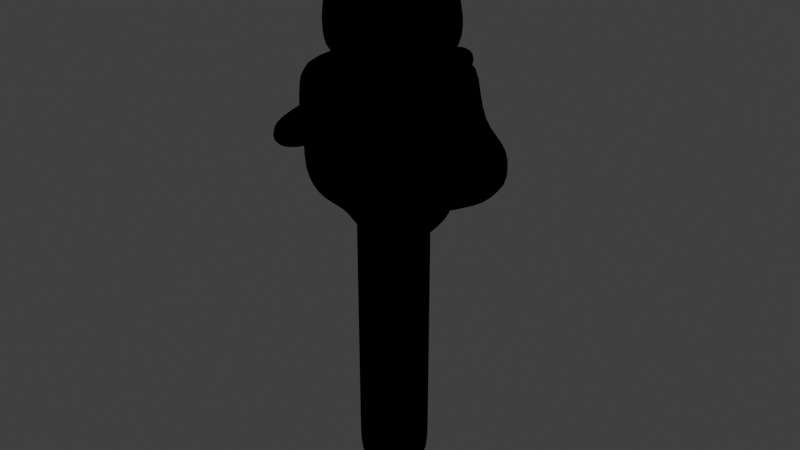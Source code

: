 # Source: bear.blend  (saved by Blender 3.4.6; exported with 4.5.12 LTS)
import bpy
from mathutils import Matrix  # noqa: F401  (used for matrix-valued properties, if any)

bpy.ops.wm.read_factory_settings(use_empty=True)
scene = bpy.context.scene
scene.name = 'Scene'

# ---- collections
col_collection = bpy.data.collections.new('Collection'); scene.collection.children.link(col_collection)

# ---- materials (node trees are filled in below, after node groups)
mat_material = bpy.data.materials.new('Material')
mat_material.alpha_threshold = 0.0
mat_material.use_transparent_shadow = False
mat_material.roughness = 0.5
mat_material.line_color = (0.0, 0.0, 0.0, 1.0)
mat_outliner = bpy.data.materials.new('Outliner')
mat_outliner.use_backface_culling = True
mat_outliner.use_transparent_shadow = False
mat_outliner.diffuse_color = (0.0, 0.0, 0.0, 1.0)
mat_bear_stick = bpy.data.materials.new('Bear-stick')
mat_bear_stick.use_transparent_shadow = False
mat_outliner_001 = bpy.data.materials.new('Outliner.001')
mat_outliner_001.use_backface_culling = True
mat_outliner_001.use_transparent_shadow = False
mat_outliner_001.diffuse_color = (0.0, 0.0, 0.0, 1.0)

# ---- material node trees
mat_material.use_nodes = True; mat_material.node_tree.nodes.clear()
_N = mat_material.node_tree.nodes; _L = mat_material.node_tree.links
n0 = _N.new('ShaderNodeOutputMaterial'); n0.name = 'Material Output'; n0.location = (300, 300)
n1 = _N.new('ShaderNodeBsdfAnisotropic'); n1.name = 'Glossy BSDF'; n1.location = (10, 300)
n1.distribution = 'GGX'
n1.inputs[0].default_value = (0.2639, 0.799, 0.298, 0.5)
_L.new(n1.outputs[0], n0.inputs[0])
n0.is_active_output = True
mat_outliner.use_nodes = True; mat_outliner.node_tree.nodes.clear()
_N = mat_outliner.node_tree.nodes; _L = mat_outliner.node_tree.links
n0 = _N.new('ShaderNodeOutputMaterial'); n0.name = 'Material Output'; n0.location = (300, 300)
n1 = _N.new('ShaderNodeBsdfDiffuse'); n1.name = 'Diffuse BSDF'; n1.location = (10, 300)
n1.inputs[0].default_value = (0.0, 0.0, 0.0, 1.0)
n1.inputs[1].default_value = 0.5
_L.new(n1.outputs[0], n0.inputs[0])
n0.is_active_output = True
mat_bear_stick.use_nodes = True; mat_bear_stick.node_tree.nodes.clear()
_N = mat_bear_stick.node_tree.nodes; _L = mat_bear_stick.node_tree.links
n0 = _N.new('ShaderNodeBsdfPrincipled'); n0.name = 'Principled BSDF'; n0.location = (10, 300)
n0.distribution = 'GGX'
n0.subsurface_method = 'RANDOM_WALK_SKIN'
n0.inputs[0].default_value = (1.0, 1.0, 1.0, 1.0)
n0.inputs[1].default_value = 1.0
n0.inputs[3].default_value = 1.45
n0.inputs[13].default_value = 1.0
n0.inputs[27].default_value = (0.0, 0.0, 0.0, 1.0)
n0.inputs[28].default_value = 1.0
n1 = _N.new('ShaderNodeOutputMaterial'); n1.name = 'Material Output'; n1.location = (300, 300)
_L.new(n0.outputs[0], n1.inputs[0])
n1.is_active_output = True
mat_outliner_001.use_nodes = True; mat_outliner_001.node_tree.nodes.clear()
_N = mat_outliner_001.node_tree.nodes; _L = mat_outliner_001.node_tree.links
n0 = _N.new('ShaderNodeOutputMaterial'); n0.name = 'Material Output'; n0.location = (300, 300)
n1 = _N.new('ShaderNodeBsdfDiffuse'); n1.name = 'Diffuse BSDF'; n1.location = (10, 300)
n1.inputs[0].default_value = (0.0, 0.0, 0.0, 1.0)
n1.inputs[1].default_value = 0.5
_L.new(n1.outputs[0], n0.inputs[0])
n0.is_active_output = True

# ---- world
world_world = bpy.data.worlds.new('World'); scene.world = world_world
world_world.use_nodes = True; world_world.node_tree.nodes.clear()
_N = world_world.node_tree.nodes; _L = world_world.node_tree.links
n0 = _N.new('ShaderNodeOutputWorld'); n0.name = 'World Output'; n0.location = (300, 300)
n1 = _N.new('ShaderNodeBackground'); n1.name = 'Background'; n1.location = (10, 300)
n1.inputs[0].default_value = (0.05088, 0.05088, 0.05088, 1.0)
_L.new(n1.outputs[0], n0.inputs[0])
n0.is_active_output = True
world_world.color = (0.05088, 0.05088, 0.05088)
world_world.use_sun_shadow = False
world_world.sun_shadow_jitter_overblur = 0.0

# ---- meshes
me_cube = bpy.data.meshes.new('Cube')
me_cube.from_pydata([(1.0, -1.0, 1.0), (-1.0, -1.0, 1.0), (-1.0, -1.0, -1.0), (-1.0, 0.0, -1.0), (1.0, 0.0, 1.0), (-1.0, 0.0, 1.0), (1.0, 0.0, -1.0), (0.0, -1.0, 1.0), (0.0, -1.0, -1.0), (0.0, 0.0, -1.0), (-1.0, -1.0, 0.0), (1.0, -1.0, 0.0), (1.0, 0.0, 0.0), (-1.0, 0.0, 0.0), (0.0, -1.0, 0.0), (1.289, -1.289, -0.2887), (1.289, -1.289, -1.039), (0.2887, -1.289, -1.039), (1.289, -0.2887, -1.039), (1.289, -0.2887, -0.2887), (0.2887, -0.2887, -1.039), (0.2887, -1.289, -0.2887), (-1.0, 0.0, 0.5), (0.0, -0.5, 1.0), (-0.5, -0.5, 1.0), (0.5, 0.0, 1.0), (0.5, -0.5, 1.0), (-0.5, 0.0, 1.0), (0.0, -0.5, 1.1), (-0.5, -0.5, 1.1), (0.5, 0.0, 1.1), (0.5, -0.5, 1.1), (-0.5, 0.0, 1.1), (0.0, -0.75, 1.2), (-0.75, -0.75, 1.2), (0.75, 0.0, 1.2), (0.75, -0.75, 1.2), (-0.75, 0.0, 1.2), (0.0, -0.75, 1.7), (-0.75, -0.75, 1.7), (0.75, 0.0, 1.7), (0.75, -0.75, 1.7), (-0.75, 0.0, 1.7), (-0.0174, -0.5625, 2.457), (-0.5799, -0.5625, 2.457), (0.5451, 0.0, 2.457), (0.5451, -0.5625, 2.457), (-0.5799, 0.0, 2.457), (-0.0174, 0.0, 2.457), (-0.2784, -0.75, 1.7), (-0.2262, -0.5625, 2.457), (-0.2262, 0.0, 2.457), (-0.2262, -0.3082, 2.851), (-0.0174, -0.3082, 2.851), (-0.0174, -0.8707, 2.851), (-2.452e-10, -1.058, 2.094), (-0.2784, -1.058, 2.094), (-0.2262, -0.8707, 2.851), (-1.0, 0.0, 0.25), (0.0, -1.0, 0.25), (-1.0, -1.0, 0.25), (-1.0, -1.0, 0.7551), (-1.0, 0.0, 0.7551), (0.0, -1.0, 0.7551), (-0.4078, -1.0, 0.25), (-0.4078, -1.0, 0.7551), (0.0, -1.5, 0.7551), (0.0, -1.5, 0.25), (-0.4078, -1.5, 0.25), (-0.4078, -1.5, 0.7551), (-0.102, -2.0, 0.6288), (-0.102, -2.0, 0.3763), (-0.3059, -2.0, 0.3763), (-0.3059, -2.0, 0.6288)], [], [(63, 7, 1, 61, 65), (9, 6, 18, 20), (63, 65, 69, 66), (4, 0, 11, 12), (61, 1, 5, 62), (1, 7, 23, 24), (3, 9, 8, 2), (7, 0, 26, 23), (14, 8, 17, 21), (2, 10, 13, 3), (12, 11, 15, 19), (8, 14, 10, 2), (20, 18, 16, 17), (16, 15, 21, 17), (18, 19, 15, 16), (11, 14, 21, 15), (8, 9, 20, 17), (6, 12, 19, 18), (64, 65, 61, 60), (27, 24, 29, 32), (23, 26, 31, 28), (24, 23, 28, 29), (0, 4, 25, 26), (5, 1, 24, 27), (32, 29, 34, 37), (28, 31, 36, 33), (29, 28, 33, 34), (26, 25, 30, 31), (36, 35, 40, 41), (37, 34, 39, 42), (31, 30, 35, 36), (39, 49, 50, 44), (34, 33, 38, 49, 39), (33, 36, 41, 38), (43, 48, 53, 54), (45, 48, 43, 46), (38, 41, 46, 43), (42, 39, 44, 47), (41, 40, 45, 46), (51, 50, 57, 52), (50, 51, 47, 44), (53, 52, 57, 54), (57, 56, 55, 54), (48, 51, 52, 53), (50, 49, 56, 57), (49, 38, 55, 56), (38, 43, 54, 55), (14, 59, 64, 60, 10), (10, 60, 58, 13), (0, 7, 63, 59, 14, 11), (60, 61, 62, 22, 58), (66, 69, 73, 70), (59, 63, 66, 67), (65, 64, 68, 69), (64, 59, 67, 68), (70, 73, 72, 71), (67, 66, 70, 71), (69, 68, 72, 73), (68, 67, 71, 72)])
me_cube.polygons.foreach_set('use_smooth', [True] * 59)
_uv = me_cube.uv_layers.new(name='UVMap')
_uv.uv.foreach_set('vector', [0.5944, 0.875, 0.625, 0.875, 0.625, 1.0, 0.5944, 1.0, 0.5944, 0.926, 0.25, 0.625, 0.375, 0.625, 0.375, 0.625, 0.25, 0.625, 0.5944, 0.875, 0.5944, 0.926, 0.5944, 0.926, 0.5944, 0.875, 0.625, 0.625, 0.625, 0.75, 0.5, 0.75, 0.5, 0.625, 0.5944, 0.0, 0.625, 0.0, 0.625, 0.125, 0.5944, 0.125, 0.625, 1.0, 0.625, 0.875, 0.625, 0.875, 0.625, 1.0, 0.125, 0.625, 0.25, 0.625, 0.25, 0.75, 0.125, 0.75, 0.625, 0.875, 0.625, 0.75, 0.625, 0.75, 0.625, 0.875, 0.5, 0.875, 0.375, 0.875, 0.375, 0.875, 0.5, 0.875, 0.375, 0.0, 0.5, 0.0, 0.5, 0.125, 0.375, 0.125, 0.5, 0.625, 0.5, 0.75, 0.5, 0.75, 0.5, 0.625, 0.375, 0.875, 0.5, 0.875, 0.5, 1.0, 0.375, 1.0, 0.25, 0.625, 0.375, 0.625, 0.375, 0.75, 0.25, 0.75, 0.375, 0.75, 0.5, 0.75, 0.5, 0.875, 0.375, 0.875, 0.375, 0.625, 0.5, 0.625, 0.5, 0.75, 0.375, 0.75, 0.5, 0.75, 0.5, 0.875, 0.5, 0.875, 0.5, 0.75, 0.25, 0.75, 0.25, 0.625, 0.25, 0.625, 0.25, 0.75, 0.375, 0.625, 0.5, 0.625, 0.5, 0.625, 0.375, 0.625, 0.5312, 0.926, 0.5944, 0.926, 0.5944, 1.0, 0.5312, 1.0, 0.625, 0.125, 0.625, 0.0, 0.625, 0.0, 0.625, 0.125, 0.625, 0.875, 0.625, 0.75, 0.625, 0.75, 0.625, 0.875, 0.625, 1.0, 0.625, 0.875, 0.625, 0.875, 0.625, 1.0, 0.625, 0.75, 0.625, 0.625, 0.625, 0.625, 0.625, 0.75, 0.625, 0.125, 0.625, 0.0, 0.625, 0.0, 0.625, 0.125, 0.625, 0.125, 0.625, 0.0, 0.625, 0.0, 0.625, 0.125, 0.625, 0.875, 0.625, 0.75, 0.625, 0.75, 0.625, 0.875, 0.625, 1.0, 0.625, 0.875, 0.625, 0.875, 0.625, 1.0, 0.625, 0.75, 0.625, 0.625, 0.625, 0.625, 0.625, 0.75, 0.625, 0.75, 0.625, 0.625, 0.625, 0.625, 0.625, 0.75, 0.625, 0.125, 0.625, 0.0, 0.625, 0.0, 0.625, 0.125, 0.625, 0.75, 0.625, 0.625, 0.625, 0.625, 0.625, 0.75, 0.625, 1.0, 0.625, 0.9214, 0.625, 0.9214, 0.625, 1.0, 0.625, 1.0, 0.625, 0.875, 0.625, 0.875, 0.625, 0.9214, 0.625, 1.0, 0.625, 0.875, 0.625, 0.75, 0.625, 0.75, 0.625, 0.875, 0.75, 0.75, 0.75, 0.625, 0.75, 0.625, 0.75, 0.75, 0.625, 0.625, 0.75, 0.625, 0.75, 0.75, 0.625, 0.75, 0.625, 0.875, 0.625, 0.75, 0.625, 0.75, 0.625, 0.875, 0.625, 0.125, 0.625, 0.0, 0.625, 0.0, 0.625, 0.125, 0.625, 0.75, 0.625, 0.625, 0.625, 0.625, 0.625, 0.75, 0.7964, 0.625, 0.7964, 0.75, 0.7964, 0.75, 0.7964, 0.625, 0.7964, 0.75, 0.7964, 0.625, 0.875, 0.625, 0.875, 0.75, 0.75, 0.625, 0.7964, 0.625, 0.7964, 0.75, 0.75, 0.75, 0.625, 0.9214, 0.625, 0.9214, 0.625, 0.875, 0.625, 0.875, 0.75, 0.625, 0.7964, 0.625, 0.7964, 0.625, 0.75, 0.625, 0.625, 0.9214, 0.625, 0.9214, 0.625, 0.9214, 0.625, 0.9214, 0.625, 0.9214, 0.625, 0.875, 0.625, 0.875, 0.625, 0.9214, 0.625, 0.875, 0.625, 0.875, 0.625, 0.875, 0.625, 0.875, 0.5, 0.875, 0.5312, 0.875, 0.5312, 0.926, 0.5312, 1.0, 0.5, 1.0, 0.5, 0.0, 0.5312, 0.0, 0.5312, 0.125, 0.5, 0.125, 0.625, 0.75, 0.625, 0.875, 0.5944, 0.875, 0.5312, 0.875, 0.5, 0.875, 0.5, 0.75, 0.5312, 0.0, 0.5944, 0.0, 0.5944, 0.125, 0.5625, 0.125, 0.5312, 0.125, 0.5944, 0.875, 0.5944, 0.926, 0.5944, 0.926, 0.5944, 0.875, 0.5312, 0.875, 0.5944, 0.875, 0.5944, 0.875, 0.5312, 0.875, 0.5944, 0.926, 0.5312, 0.926, 0.5312, 0.926, 0.5944, 0.926, 0.5312, 0.926, 0.5312, 0.875, 0.5312, 0.875, 0.5312, 0.926, 0.5944, 0.875, 0.5944, 0.926, 0.5312, 0.926, 0.5312, 0.875, 0.5312, 0.875, 0.5944, 0.875, 0.5944, 0.875, 0.5312, 0.875, 0.5944, 0.926, 0.5312, 0.926, 0.5312, 0.926, 0.5944, 0.926, 0.5312, 0.926, 0.5312, 0.875, 0.5312, 0.875, 0.5312, 0.926])
me_cube.materials.append(mat_material)
me_cube.materials.append(mat_outliner)
me_cube.use_mirror_vertex_groups = False
me_cube.update()
me_cylinder = bpy.data.meshes.new('Cylinder')
me_cylinder.from_pydata([(0.0, 1.0, -6.41), (0.0, 1.0, 3.59), (0.5, 0.866, -6.41), (0.5, 0.866, 3.59), (0.866, 0.5, -6.41), (0.866, 0.5, 3.59), (1.0, 0.0, -6.41), (1.0, 0.0, 3.59), (0.866, -0.5, -6.41), (0.866, -0.5, 3.59), (0.5, -0.866, -6.41), (0.5, -0.866, 3.59), (0.0, -1.0, -6.41), (0.0, -1.0, 3.59), (-0.5, -0.866, -6.41), (-0.5, -0.866, 3.59), (-0.866, -0.5, -6.41), (-0.866, -0.5, 3.59), (-1.0, 0.0, -6.41), (-1.0, 0.0, 3.59), (-0.866, 0.5, -6.41), (-0.866, 0.5, 3.59), (-0.5, 0.866, -6.41), (-0.5, 0.866, 3.59), (0.0, 1.0, -1.41), (0.5, 0.866, -1.41), (0.866, 0.5, -1.41), (1.0, 0.0, -1.41), (0.866, -0.5, -1.41), (0.5, -0.866, -1.41), (0.0, -1.0, -1.41), (-0.5, -0.866, -1.41), (-0.866, -0.5, -1.41), (-1.0, 0.0, -1.41), (-0.866, 0.5, -1.41), (-0.5, 0.866, -1.41), (0.0, 1.0, 1.09), (0.5, 0.866, 1.09), (0.866, 0.5, 1.09), (1.0, 0.0, 1.09), (0.866, -0.5, 1.09), (0.5, -0.866, 1.09), (0.0, -1.0, 1.09), (-0.5, -0.866, 1.09), (-0.866, -0.5, 1.09), (-1.0, 0.0, 1.09), (-0.866, 0.5, 1.09), (-0.5, 0.866, 1.09), (0.0, 1.0, 2.34), (0.5, 0.866, 2.34), (0.866, 0.5, 2.34), (1.0, 0.0, 2.34), (0.866, -0.5, 2.34), (0.5, -0.866, 2.34), (0.0, -1.0, 2.34), (-0.5, -0.866, 2.34), (-0.866, -0.5, 2.34), (-1.0, 0.0, 2.34), (-0.866, 0.5, 2.34), (-0.5, 0.866, 2.34), (0.5, 0.866, -3.91), (0.866, 0.5, -3.91), (1.0, 0.0, -3.91), (0.866, -0.5, -3.91), (0.5, -0.866, -3.91), (0.0, -1.0, -3.91), (-0.5, -0.866, -3.91), (-0.866, -0.5, -3.91), (-1.0, 0.0, -3.91), (-0.866, 0.5, -3.91), (-0.5, 0.866, -3.91), (0.0, 1.0, -3.91), (0.5, 0.866, -5.16), (0.866, 0.5, -5.16), (1.0, 0.0, -5.16), (0.866, -0.5, -5.16), (0.5, -0.866, -5.16), (0.0, -1.0, -5.16), (-0.5, -0.866, -5.16), (-0.866, -0.5, -5.16), (-1.0, 0.0, -5.16), (-0.866, 0.5, -5.16), (-0.5, 0.866, -5.16), (0.0, 1.0, -5.16)], [], [(48, 1, 3, 49), (49, 3, 5, 50), (50, 5, 7, 51), (51, 7, 9, 52), (52, 9, 11, 53), (53, 11, 13, 54), (54, 13, 15, 55), (55, 15, 17, 56), (56, 17, 19, 57), (57, 19, 21, 58), (3, 1, 23, 21, 19, 17, 15, 13, 11, 9, 7, 5), (58, 21, 23, 59), (59, 23, 1, 48), (0, 2, 4, 6, 8, 10, 12, 14, 16, 18, 20, 22), (70, 35, 24, 71), (69, 34, 35, 70), (68, 33, 34, 69), (67, 32, 33, 68), (66, 31, 32, 67), (65, 30, 31, 66), (64, 29, 30, 65), (63, 28, 29, 64), (62, 27, 28, 63), (61, 26, 27, 62), (60, 25, 26, 61), (71, 24, 25, 60), (35, 47, 36, 24), (34, 46, 47, 35), (33, 45, 46, 34), (32, 44, 45, 33), (31, 43, 44, 32), (30, 42, 43, 31), (29, 41, 42, 30), (28, 40, 41, 29), (27, 39, 40, 28), (26, 38, 39, 27), (25, 37, 38, 26), (24, 36, 37, 25), (47, 59, 48, 36), (46, 58, 59, 47), (45, 57, 58, 46), (44, 56, 57, 45), (43, 55, 56, 44), (42, 54, 55, 43), (41, 53, 54, 42), (40, 52, 53, 41), (39, 51, 52, 40), (38, 50, 51, 39), (37, 49, 50, 38), (36, 48, 49, 37), (83, 71, 60, 72), (72, 60, 61, 73), (73, 61, 62, 74), (74, 62, 63, 75), (75, 63, 64, 76), (76, 64, 65, 77), (77, 65, 66, 78), (78, 66, 67, 79), (79, 67, 68, 80), (80, 68, 69, 81), (81, 69, 70, 82), (82, 70, 71, 83), (22, 82, 83, 0), (20, 81, 82, 22), (18, 80, 81, 20), (16, 79, 80, 18), (14, 78, 79, 16), (12, 77, 78, 14), (10, 76, 77, 12), (8, 75, 76, 10), (6, 74, 75, 8), (4, 73, 74, 6), (2, 72, 73, 4), (0, 83, 72, 2)])
me_cylinder.polygons.foreach_set('use_smooth', [True] * 74)
_uv = me_cylinder.uv_layers.new(name='UVMap')
_uv.uv.foreach_set('vector', [1.0, 0.9375, 1.0, 1.0, 0.9167, 1.0, 0.9167, 0.9375, 0.9167, 0.9375, 0.9167, 1.0, 0.8333, 1.0, 0.8333, 0.9375, 0.8333, 0.9375, 0.8333, 1.0, 0.75, 1.0, 0.75, 0.9375, 0.75, 0.9375, 0.75, 1.0, 0.6667, 1.0, 0.6667, 0.9375, 0.6667, 0.9375, 0.6667, 1.0, 0.5833, 1.0, 0.5833, 0.9375, 0.5833, 0.9375, 0.5833, 1.0, 0.5, 1.0, 0.5, 0.9375, 0.5, 0.9375, 0.5, 1.0, 0.4167, 1.0, 0.4167, 0.9375, 0.4167, 0.9375, 0.4167, 1.0, 0.3333, 1.0, 0.3333, 0.9375, 0.3333, 0.9375, 0.3333, 1.0, 0.25, 1.0, 0.25, 0.9375, 0.25, 0.9375, 0.25, 1.0, 0.1667, 1.0, 0.1667, 0.9375, 0.37, 0.4578, 0.25, 0.49, 0.13, 0.4578, 0.04215, 0.37, 0.01, 0.25, 0.04215, 0.13, 0.13, 0.04215, 0.25, 0.01, 0.37, 0.04215, 0.4578, 0.13, 0.49, 0.25, 0.4578, 0.37, 0.1667, 0.9375, 0.1667, 1.0, 0.08333, 1.0, 0.08333, 0.9375, 0.08333, 0.9375, 0.08333, 1.0, 7.451e-08, 1.0, 7.451e-08, 0.9375, 0.75, 0.49, 0.87, 0.4578, 0.9578, 0.37, 0.99, 0.25, 0.9578, 0.13, 0.87, 0.04215, 0.75, 0.01, 0.63, 0.04215, 0.5422, 0.13, 0.51, 0.25, 0.5422, 0.37, 0.63, 0.4578, 0.08333, 0.625, 0.08333, 0.75, 7.451e-08, 0.75, 7.451e-08, 0.625, 0.1667, 0.625, 0.1667, 0.75, 0.08333, 0.75, 0.08333, 0.625, 0.25, 0.625, 0.25, 0.75, 0.1667, 0.75, 0.1667, 0.625, 0.3333, 0.625, 0.3333, 0.75, 0.25, 0.75, 0.25, 0.625, 0.4167, 0.625, 0.4167, 0.75, 0.3333, 0.75, 0.3333, 0.625, 0.5, 0.625, 0.5, 0.75, 0.4167, 0.75, 0.4167, 0.625, 0.5833, 0.625, 0.5833, 0.75, 0.5, 0.75, 0.5, 0.625, 0.6667, 0.625, 0.6667, 0.75, 0.5833, 0.75, 0.5833, 0.625, 0.75, 0.625, 0.75, 0.75, 0.6667, 0.75, 0.6667, 0.625, 0.8333, 0.625, 0.8333, 0.75, 0.75, 0.75, 0.75, 0.625, 0.9167, 0.625, 0.9167, 0.75, 0.8333, 0.75, 0.8333, 0.625, 1.0, 0.625, 1.0, 0.75, 0.9167, 0.75, 0.9167, 0.625, 0.08333, 0.75, 0.08333, 0.875, 7.451e-08, 0.875, 7.451e-08, 0.75, 0.1667, 0.75, 0.1667, 0.875, 0.08333, 0.875, 0.08333, 0.75, 0.25, 0.75, 0.25, 0.875, 0.1667, 0.875, 0.1667, 0.75, 0.3333, 0.75, 0.3333, 0.875, 0.25, 0.875, 0.25, 0.75, 0.4167, 0.75, 0.4167, 0.875, 0.3333, 0.875, 0.3333, 0.75, 0.5, 0.75, 0.5, 0.875, 0.4167, 0.875, 0.4167, 0.75, 0.5833, 0.75, 0.5833, 0.875, 0.5, 0.875, 0.5, 0.75, 0.6667, 0.75, 0.6667, 0.875, 0.5833, 0.875, 0.5833, 0.75, 0.75, 0.75, 0.75, 0.875, 0.6667, 0.875, 0.6667, 0.75, 0.8333, 0.75, 0.8333, 0.875, 0.75, 0.875, 0.75, 0.75, 0.9167, 0.75, 0.9167, 0.875, 0.8333, 0.875, 0.8333, 0.75, 1.0, 0.75, 1.0, 0.875, 0.9167, 0.875, 0.9167, 0.75, 0.08333, 0.875, 0.08333, 0.9375, 7.451e-08, 0.9375, 7.451e-08, 0.875, 0.1667, 0.875, 0.1667, 0.9375, 0.08333, 0.9375, 0.08333, 0.875, 0.25, 0.875, 0.25, 0.9375, 0.1667, 0.9375, 0.1667, 0.875, 0.3333, 0.875, 0.3333, 0.9375, 0.25, 0.9375, 0.25, 0.875, 0.4167, 0.875, 0.4167, 0.9375, 0.3333, 0.9375, 0.3333, 0.875, 0.5, 0.875, 0.5, 0.9375, 0.4167, 0.9375, 0.4167, 0.875, 0.5833, 0.875, 0.5833, 0.9375, 0.5, 0.9375, 0.5, 0.875, 0.6667, 0.875, 0.6667, 0.9375, 0.5833, 0.9375, 0.5833, 0.875, 0.75, 0.875, 0.75, 0.9375, 0.6667, 0.9375, 0.6667, 0.875, 0.8333, 0.875, 0.8333, 0.9375, 0.75, 0.9375, 0.75, 0.875, 0.9167, 0.875, 0.9167, 0.9375, 0.8333, 0.9375, 0.8333, 0.875, 1.0, 0.875, 1.0, 0.9375, 0.9167, 0.9375, 0.9167, 0.875, 1.0, 0.5625, 1.0, 0.625, 0.9167, 0.625, 0.9167, 0.5625, 0.9167, 0.5625, 0.9167, 0.625, 0.8333, 0.625, 0.8333, 0.5625, 0.8333, 0.5625, 0.8333, 0.625, 0.75, 0.625, 0.75, 0.5625, 0.75, 0.5625, 0.75, 0.625, 0.6667, 0.625, 0.6667, 0.5625, 0.6667, 0.5625, 0.6667, 0.625, 0.5833, 0.625, 0.5833, 0.5625, 0.5833, 0.5625, 0.5833, 0.625, 0.5, 0.625, 0.5, 0.5625, 0.5, 0.5625, 0.5, 0.625, 0.4167, 0.625, 0.4167, 0.5625, 0.4167, 0.5625, 0.4167, 0.625, 0.3333, 0.625, 0.3333, 0.5625, 0.3333, 0.5625, 0.3333, 0.625, 0.25, 0.625, 0.25, 0.5625, 0.25, 0.5625, 0.25, 0.625, 0.1667, 0.625, 0.1667, 0.5625, 0.1667, 0.5625, 0.1667, 0.625, 0.08333, 0.625, 0.08333, 0.5625, 0.08333, 0.5625, 0.08333, 0.625, 7.451e-08, 0.625, 7.451e-08, 0.5625, 0.08333, 0.5, 0.08333, 0.5625, 7.451e-08, 0.5625, 7.451e-08, 0.5, 0.1667, 0.5, 0.1667, 0.5625, 0.08333, 0.5625, 0.08333, 0.5, 0.25, 0.5, 0.25, 0.5625, 0.1667, 0.5625, 0.1667, 0.5, 0.3333, 0.5, 0.3333, 0.5625, 0.25, 0.5625, 0.25, 0.5, 0.4167, 0.5, 0.4167, 0.5625, 0.3333, 0.5625, 0.3333, 0.5, 0.5, 0.5, 0.5, 0.5625, 0.4167, 0.5625, 0.4167, 0.5, 0.5833, 0.5, 0.5833, 0.5625, 0.5, 0.5625, 0.5, 0.5, 0.6667, 0.5, 0.6667, 0.5625, 0.5833, 0.5625, 0.5833, 0.5, 0.75, 0.5, 0.75, 0.5625, 0.6667, 0.5625, 0.6667, 0.5, 0.8333, 0.5, 0.8333, 0.5625, 0.75, 0.5625, 0.75, 0.5, 0.9167, 0.5, 0.9167, 0.5625, 0.8333, 0.5625, 0.8333, 0.5, 1.0, 0.5, 1.0, 0.5625, 0.9167, 0.5625, 0.9167, 0.5])
me_cylinder.materials.append(mat_bear_stick)
me_cylinder.materials.append(mat_outliner_001)
me_cylinder.update()

# ---- objects
ob_bear = bpy.data.objects.new('bear', me_cube)
ob_bear_s_stick = bpy.data.objects.new("bear's-stick", me_cylinder)

# ---- transforms, parenting, visibility, modifiers, constraints
ob_bear.location = (0.0, 0.0, 5.0)
ob_bear.lock_rotations_4d = False
ob_bear.empty_display_type = 'ARROWS'
ob_bear.lineart.crease_threshold = 0.0
_m = ob_bear.modifiers.new('Mirror', 'MIRROR')
_m.use_axis = (False, True, False)
_m = ob_bear.modifiers.new('Subdivision', 'SUBSURF')
_m = ob_bear.modifiers.new('Solidify', 'SOLIDIFY')
_m.thickness = -0.05
_m.material_offset = 1
_m.use_flip_normals = True
ob_bear_s_stick.location = (0.0, 0.0, 2.57)
ob_bear_s_stick.scale = (0.5, 0.5, 0.5)
_m = ob_bear_s_stick.modifiers.new('Solidify', 'SOLIDIFY')
_m.thickness = -0.1
_m.material_offset = 1
_m.use_flip_normals = True
_m = ob_bear_s_stick.modifiers.new('Subdivision', 'SUBSURF')

# ---- collection membership
col_collection.objects.link(ob_bear)
col_collection.objects.link(ob_bear_s_stick)

# ---- scene / render settings (as saved in the file)
scene.frame_start = 1; scene.frame_end = 250; scene.frame_set(1)
scene.render.engine = 'BLENDER_EEVEE_NEXT'
scene.cycles.sampling_pattern = 'TABULATED_SOBOL'
scene.cycles.use_light_tree = False
scene.view_settings.view_transform = 'Standard'
bpy.context.view_layer.update()

# ---- added for rendering (the .blend has no active camera and no usable light): camera, sun
cam_auto = bpy.data.cameras.new('AutoCamera')
cam_auto.lens = 50.0
cam_auto.sensor_width = 36.0
cam_auto.clip_end = 1000.0
ob_auto_camera = bpy.data.objects.new('AutoCamera', cam_auto)
scene.collection.objects.link(ob_auto_camera)
ob_auto_camera.location = (9.10377, -10.7839, 10.7856)
ob_auto_camera.rotation_euler = (1.09748, -7.21219e-08, 0.694738)
scene.camera = ob_auto_camera
light_auto_sun = bpy.data.lights.new('AutoSun', 'SUN')
light_auto_sun.energy = 3.0
light_auto_sun.angle = 0.0523599
ob_auto_sun = bpy.data.objects.new('AutoSun', light_auto_sun)
scene.collection.objects.link(ob_auto_sun)
ob_auto_sun.rotation_euler = (0.872665, 0.174533, 0.523599)
bpy.context.view_layer.update()

